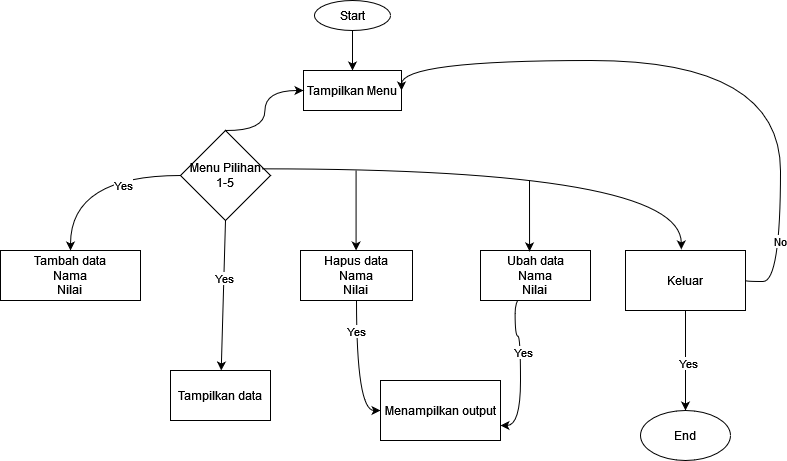

The diagram above was exported from draw.io. Its source (the exported page's mxGraphModel, read from the mxfile embedded in the PNG):
<mxGraphModel dx="765" dy="402" grid="1" gridSize="10" guides="1" tooltips="1" connect="1" arrows="1" fold="1" page="1" pageScale="1" pageWidth="827" pageHeight="1169" math="0" shadow="0">
  <root>
    <mxCell id="0" />
    <mxCell id="1" parent="0" />
    <mxCell id="JvSFrGLdkM-PGMNlIfAz-11" value="" style="edgeStyle=orthogonalEdgeStyle;rounded=0;orthogonalLoop=1;jettySize=auto;html=1;" edge="1" parent="1" source="JvSFrGLdkM-PGMNlIfAz-1" target="JvSFrGLdkM-PGMNlIfAz-2">
      <mxGeometry relative="1" as="geometry" />
    </mxCell>
    <mxCell id="JvSFrGLdkM-PGMNlIfAz-1" value="Start" style="ellipse;whiteSpace=wrap;html=1;" vertex="1" parent="1">
      <mxGeometry x="354" y="30" width="76" height="30" as="geometry" />
    </mxCell>
    <mxCell id="JvSFrGLdkM-PGMNlIfAz-2" value="Tampilkan Menu" style="rounded=0;whiteSpace=wrap;html=1;" vertex="1" parent="1">
      <mxGeometry x="343" y="100" width="98" height="40" as="geometry" />
    </mxCell>
    <mxCell id="JvSFrGLdkM-PGMNlIfAz-3" value="Menu Pilihan 1-5" style="rhombus;whiteSpace=wrap;html=1;" vertex="1" parent="1">
      <mxGeometry x="220" y="160" width="90" height="90" as="geometry" />
    </mxCell>
    <mxCell id="JvSFrGLdkM-PGMNlIfAz-4" value="&lt;div&gt;Tambah data&lt;/div&gt;&lt;div&gt;Nama&lt;/div&gt;&lt;div&gt;Nilai&lt;br&gt;&lt;/div&gt;" style="rounded=0;whiteSpace=wrap;html=1;" vertex="1" parent="1">
      <mxGeometry x="40" y="280" width="140" height="50" as="geometry" />
    </mxCell>
    <mxCell id="JvSFrGLdkM-PGMNlIfAz-5" value="Tampilkan data" style="rounded=0;whiteSpace=wrap;html=1;" vertex="1" parent="1">
      <mxGeometry x="210" y="400" width="100" height="50" as="geometry" />
    </mxCell>
    <mxCell id="JvSFrGLdkM-PGMNlIfAz-28" value="" style="edgeStyle=orthogonalEdgeStyle;rounded=0;orthogonalLoop=1;jettySize=auto;html=1;elbow=vertical;entryX=0;entryY=0.5;entryDx=0;entryDy=0;curved=1;" edge="1" parent="1" source="JvSFrGLdkM-PGMNlIfAz-6" target="JvSFrGLdkM-PGMNlIfAz-8">
      <mxGeometry relative="1" as="geometry" />
    </mxCell>
    <mxCell id="JvSFrGLdkM-PGMNlIfAz-34" value="Yes" style="edgeLabel;html=1;align=center;verticalAlign=middle;resizable=0;points=[];" vertex="1" connectable="0" parent="JvSFrGLdkM-PGMNlIfAz-28">
      <mxGeometry x="-0.5563" y="-1" relative="1" as="geometry">
        <mxPoint as="offset" />
      </mxGeometry>
    </mxCell>
    <mxCell id="JvSFrGLdkM-PGMNlIfAz-6" value="&lt;div&gt;Hapus data&lt;/div&gt;&lt;div&gt;Nama&lt;/div&gt;&lt;div&gt;Nilai&lt;br&gt;&lt;/div&gt;" style="rounded=0;whiteSpace=wrap;html=1;" vertex="1" parent="1">
      <mxGeometry x="340" y="280" width="112" height="50" as="geometry" />
    </mxCell>
    <mxCell id="JvSFrGLdkM-PGMNlIfAz-13" value="" style="rounded=0;orthogonalLoop=1;jettySize=auto;html=1;edgeStyle=orthogonalEdgeStyle;curved=1;entryX=1;entryY=0.75;entryDx=0;entryDy=0;" edge="1" parent="1" target="JvSFrGLdkM-PGMNlIfAz-8">
      <mxGeometry relative="1" as="geometry">
        <mxPoint x="574.55" y="320" as="sourcePoint" />
        <mxPoint x="575" y="441.8181818181818" as="targetPoint" />
      </mxGeometry>
    </mxCell>
    <mxCell id="JvSFrGLdkM-PGMNlIfAz-35" value="Yes" style="edgeLabel;html=1;align=center;verticalAlign=middle;resizable=0;points=[];" vertex="1" connectable="0" parent="JvSFrGLdkM-PGMNlIfAz-13">
      <mxGeometry x="-0.0399" y="2" relative="1" as="geometry">
        <mxPoint as="offset" />
      </mxGeometry>
    </mxCell>
    <mxCell id="JvSFrGLdkM-PGMNlIfAz-7" value="&lt;div&gt;Ubah data&lt;/div&gt;&lt;div&gt;Nama&lt;/div&gt;&lt;div&gt;Nilai&lt;br&gt;&lt;/div&gt;" style="rounded=0;whiteSpace=wrap;html=1;" vertex="1" parent="1">
      <mxGeometry x="520" y="280" width="110" height="50" as="geometry" />
    </mxCell>
    <mxCell id="JvSFrGLdkM-PGMNlIfAz-8" value="Menampilkan output" style="rounded=0;whiteSpace=wrap;html=1;" vertex="1" parent="1">
      <mxGeometry x="420" y="410" width="120" height="60" as="geometry" />
    </mxCell>
    <mxCell id="JvSFrGLdkM-PGMNlIfAz-12" value="" style="rounded=0;orthogonalLoop=1;jettySize=auto;html=1;" edge="1" parent="1" source="JvSFrGLdkM-PGMNlIfAz-9" target="JvSFrGLdkM-PGMNlIfAz-10">
      <mxGeometry relative="1" as="geometry" />
    </mxCell>
    <mxCell id="JvSFrGLdkM-PGMNlIfAz-18" value="Yes" style="edgeLabel;html=1;align=center;verticalAlign=middle;resizable=0;points=[];" vertex="1" connectable="0" parent="JvSFrGLdkM-PGMNlIfAz-12">
      <mxGeometry x="0.04" y="2" relative="1" as="geometry">
        <mxPoint as="offset" />
      </mxGeometry>
    </mxCell>
    <mxCell id="JvSFrGLdkM-PGMNlIfAz-9" value="Keluar" style="rounded=0;whiteSpace=wrap;html=1;" vertex="1" parent="1">
      <mxGeometry x="665" y="280" width="120" height="60" as="geometry" />
    </mxCell>
    <mxCell id="JvSFrGLdkM-PGMNlIfAz-10" value="End" style="ellipse;whiteSpace=wrap;html=1;" vertex="1" parent="1">
      <mxGeometry x="680" y="440" width="90" height="50" as="geometry" />
    </mxCell>
    <mxCell id="JvSFrGLdkM-PGMNlIfAz-19" value="" style="endArrow=classic;html=1;rounded=0;elbow=vertical;edgeStyle=orthogonalEdgeStyle;curved=1;" edge="1" parent="1">
      <mxGeometry width="50" height="50" relative="1" as="geometry">
        <mxPoint x="785" y="310" as="sourcePoint" />
        <mxPoint x="441" y="120" as="targetPoint" />
        <Array as="points">
          <mxPoint x="820" y="311" />
          <mxPoint x="820" y="90" />
          <mxPoint x="441" y="90" />
        </Array>
      </mxGeometry>
    </mxCell>
    <mxCell id="JvSFrGLdkM-PGMNlIfAz-22" value="No" style="edgeLabel;html=1;align=center;verticalAlign=middle;resizable=0;points=[];" vertex="1" connectable="0" parent="JvSFrGLdkM-PGMNlIfAz-19">
      <mxGeometry x="-0.7687" y="1" relative="1" as="geometry">
        <mxPoint as="offset" />
      </mxGeometry>
    </mxCell>
    <mxCell id="JvSFrGLdkM-PGMNlIfAz-23" value="" style="endArrow=classic;html=1;rounded=0;elbow=vertical;edgeStyle=orthogonalEdgeStyle;curved=1;entryX=0.465;entryY=-0.018;entryDx=0;entryDy=0;entryPerimeter=0;exitX=0.911;exitY=0.426;exitDx=0;exitDy=0;exitPerimeter=0;" edge="1" parent="1" source="JvSFrGLdkM-PGMNlIfAz-3" target="JvSFrGLdkM-PGMNlIfAz-9">
      <mxGeometry width="50" height="50" relative="1" as="geometry">
        <mxPoint x="310" y="200" as="sourcePoint" />
        <mxPoint x="719.9600000000002" y="272.74999999999994" as="targetPoint" />
      </mxGeometry>
    </mxCell>
    <mxCell id="JvSFrGLdkM-PGMNlIfAz-24" value="" style="endArrow=classic;html=1;rounded=0;elbow=vertical;entryX=0.446;entryY=0.018;entryDx=0;entryDy=0;entryPerimeter=0;" edge="1" parent="1" target="JvSFrGLdkM-PGMNlIfAz-7">
      <mxGeometry width="50" height="50" relative="1" as="geometry">
        <mxPoint x="569" y="210" as="sourcePoint" />
        <mxPoint x="580" y="220" as="targetPoint" />
      </mxGeometry>
    </mxCell>
    <mxCell id="JvSFrGLdkM-PGMNlIfAz-25" value="" style="endArrow=classic;html=1;rounded=0;elbow=vertical;" edge="1" parent="1">
      <mxGeometry width="50" height="50" relative="1" as="geometry">
        <mxPoint x="395.58000000000004" y="200" as="sourcePoint" />
        <mxPoint x="395.58000000000004" y="280" as="targetPoint" />
      </mxGeometry>
    </mxCell>
    <mxCell id="JvSFrGLdkM-PGMNlIfAz-26" value="" style="endArrow=classic;html=1;rounded=0;elbow=vertical;exitX=0;exitY=0.5;exitDx=0;exitDy=0;edgeStyle=orthogonalEdgeStyle;entryX=0.5;entryY=0;entryDx=0;entryDy=0;curved=1;" edge="1" parent="1" source="JvSFrGLdkM-PGMNlIfAz-3" target="JvSFrGLdkM-PGMNlIfAz-4">
      <mxGeometry width="50" height="50" relative="1" as="geometry">
        <mxPoint x="100" y="240" as="sourcePoint" />
        <mxPoint x="90" y="200" as="targetPoint" />
      </mxGeometry>
    </mxCell>
    <mxCell id="JvSFrGLdkM-PGMNlIfAz-32" value="Yes" style="edgeLabel;html=1;align=center;verticalAlign=middle;resizable=0;points=[];" vertex="1" connectable="0" parent="JvSFrGLdkM-PGMNlIfAz-26">
      <mxGeometry x="-0.3725" y="9" relative="1" as="geometry">
        <mxPoint as="offset" />
      </mxGeometry>
    </mxCell>
    <mxCell id="JvSFrGLdkM-PGMNlIfAz-30" value="" style="endArrow=classic;html=1;rounded=0;elbow=vertical;edgeStyle=orthogonalEdgeStyle;curved=1;entryX=0;entryY=0.5;entryDx=0;entryDy=0;" edge="1" parent="1" target="JvSFrGLdkM-PGMNlIfAz-2">
      <mxGeometry width="50" height="50" relative="1" as="geometry">
        <mxPoint x="264.82" y="160" as="sourcePoint" />
        <mxPoint x="265" y="120" as="targetPoint" />
      </mxGeometry>
    </mxCell>
    <mxCell id="JvSFrGLdkM-PGMNlIfAz-31" value="" style="endArrow=classic;html=1;rounded=0;elbow=vertical;exitX=0.5;exitY=1;exitDx=0;exitDy=0;" edge="1" parent="1" source="JvSFrGLdkM-PGMNlIfAz-3" target="JvSFrGLdkM-PGMNlIfAz-5">
      <mxGeometry width="50" height="50" relative="1" as="geometry">
        <mxPoint x="210" y="220" as="sourcePoint" />
        <mxPoint x="230" y="260" as="targetPoint" />
      </mxGeometry>
    </mxCell>
    <mxCell id="JvSFrGLdkM-PGMNlIfAz-33" value="Yes" style="edgeLabel;html=1;align=center;verticalAlign=middle;resizable=0;points=[];" vertex="1" connectable="0" parent="JvSFrGLdkM-PGMNlIfAz-31">
      <mxGeometry x="-0.2326" relative="1" as="geometry">
        <mxPoint as="offset" />
      </mxGeometry>
    </mxCell>
  </root>
</mxGraphModel>